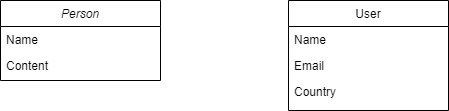

The diagram above was exported from draw.io. Its source (the exported page's mxGraphModel, read from the mxfile embedded in the PNG):
<mxGraphModel dx="733" dy="696" grid="1" gridSize="10" guides="1" tooltips="1" connect="1" arrows="1" fold="1" page="1" pageScale="1" pageWidth="827" pageHeight="1169" math="0" shadow="0">
  <root>
    <mxCell id="WIyWlLk6GJQsqaUBKTNV-0" />
    <mxCell id="WIyWlLk6GJQsqaUBKTNV-1" parent="WIyWlLk6GJQsqaUBKTNV-0" />
    <mxCell id="zkfFHV4jXpPFQw0GAbJ--0" value="Person" style="swimlane;fontStyle=2;align=center;verticalAlign=top;childLayout=stackLayout;horizontal=1;startSize=26;horizontalStack=0;resizeParent=1;resizeLast=0;collapsible=1;marginBottom=0;rounded=0;shadow=0;strokeWidth=1;" parent="WIyWlLk6GJQsqaUBKTNV-1" vertex="1">
      <mxGeometry x="220" y="120" width="160" height="80" as="geometry">
        <mxRectangle x="230" y="140" width="160" height="26" as="alternateBounds" />
      </mxGeometry>
    </mxCell>
    <mxCell id="zkfFHV4jXpPFQw0GAbJ--1" value="Name" style="text;align=left;verticalAlign=top;spacingLeft=4;spacingRight=4;overflow=hidden;rotatable=0;points=[[0,0.5],[1,0.5]];portConstraint=eastwest;" parent="zkfFHV4jXpPFQw0GAbJ--0" vertex="1">
      <mxGeometry y="26" width="160" height="26" as="geometry" />
    </mxCell>
    <mxCell id="zkfFHV4jXpPFQw0GAbJ--2" value="Content" style="text;align=left;verticalAlign=top;spacingLeft=4;spacingRight=4;overflow=hidden;rotatable=0;points=[[0,0.5],[1,0.5]];portConstraint=eastwest;rounded=0;shadow=0;html=0;" parent="zkfFHV4jXpPFQw0GAbJ--0" vertex="1">
      <mxGeometry y="52" width="160" height="26" as="geometry" />
    </mxCell>
    <mxCell id="zkfFHV4jXpPFQw0GAbJ--17" value="User" style="swimlane;fontStyle=0;align=center;verticalAlign=top;childLayout=stackLayout;horizontal=1;startSize=26;horizontalStack=0;resizeParent=1;resizeLast=0;collapsible=1;marginBottom=0;rounded=0;shadow=0;strokeWidth=1;" parent="WIyWlLk6GJQsqaUBKTNV-1" vertex="1">
      <mxGeometry x="508" y="120" width="160" height="110" as="geometry">
        <mxRectangle x="550" y="140" width="160" height="26" as="alternateBounds" />
      </mxGeometry>
    </mxCell>
    <mxCell id="zkfFHV4jXpPFQw0GAbJ--18" value="Name" style="text;align=left;verticalAlign=top;spacingLeft=4;spacingRight=4;overflow=hidden;rotatable=0;points=[[0,0.5],[1,0.5]];portConstraint=eastwest;" parent="zkfFHV4jXpPFQw0GAbJ--17" vertex="1">
      <mxGeometry y="26" width="160" height="26" as="geometry" />
    </mxCell>
    <mxCell id="zkfFHV4jXpPFQw0GAbJ--19" value="Email" style="text;align=left;verticalAlign=top;spacingLeft=4;spacingRight=4;overflow=hidden;rotatable=0;points=[[0,0.5],[1,0.5]];portConstraint=eastwest;rounded=0;shadow=0;html=0;" parent="zkfFHV4jXpPFQw0GAbJ--17" vertex="1">
      <mxGeometry y="52" width="160" height="26" as="geometry" />
    </mxCell>
    <mxCell id="zkfFHV4jXpPFQw0GAbJ--22" value="Country" style="text;align=left;verticalAlign=top;spacingLeft=4;spacingRight=4;overflow=hidden;rotatable=0;points=[[0,0.5],[1,0.5]];portConstraint=eastwest;rounded=0;shadow=0;html=0;" parent="zkfFHV4jXpPFQw0GAbJ--17" vertex="1">
      <mxGeometry y="78" width="160" height="26" as="geometry" />
    </mxCell>
  </root>
</mxGraphModel>